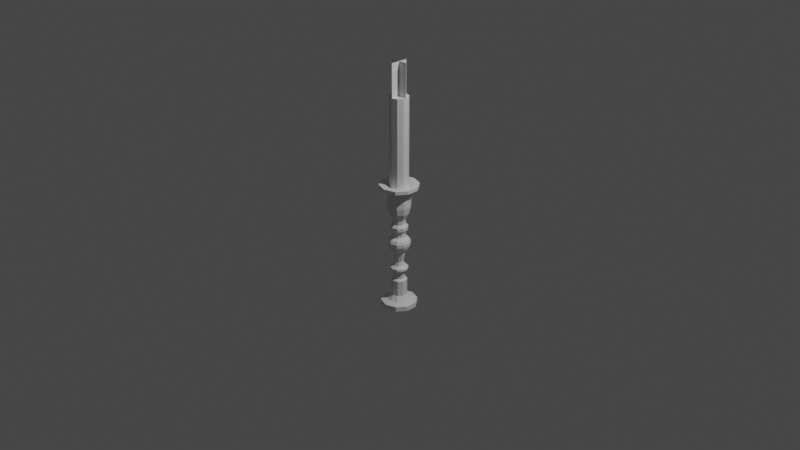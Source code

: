 # Source: luxury_brass_candlestick.blend  (saved by Blender 2.82.7; exported with 4.5.12 LTS)
import bpy
from mathutils import Matrix  # noqa: F401  (used for matrix-valued properties, if any)

bpy.ops.wm.read_factory_settings(use_empty=True)
scene = bpy.context.scene
scene.name = 'Scene'

# ---- collections
col_collection = bpy.data.collections.new('Collection'); scene.collection.children.link(col_collection)

# ---- materials (node trees are filled in below, after node groups)
mat_material = bpy.data.materials.new('Material')
mat_material.use_transparent_shadow = False
mat_material.preview_render_type = 'CUBE'
mat_material2 = bpy.data.materials.new('Material2')
mat_material2.use_transparent_shadow = False
mat_material2.preview_render_type = 'CUBE'

# ---- material node trees
mat_material.use_nodes = True; mat_material.node_tree.nodes.clear()
_N = mat_material.node_tree.nodes; _L = mat_material.node_tree.links
n0 = _N.new('ShaderNodeOutputMaterial'); n0.name = 'Material Output'; n0.location = (300, 300)
n1 = _N.new('ShaderNodeBsdfPrincipled'); n1.name = 'Principled BSDF'; n1.location = (10, 300)
n1.distribution = 'GGX'
n1.subsurface_method = 'BURLEY'
n1.inputs[3].default_value = 1.45
n1.inputs[27].default_value = (0.0, 0.0, 0.0, 1.0)
n1.inputs[28].default_value = 1.0
_L.new(n1.outputs[0], n0.inputs[0])
n0.is_active_output = True
mat_material2.use_nodes = True; mat_material2.node_tree.nodes.clear()
_N = mat_material2.node_tree.nodes; _L = mat_material2.node_tree.links
n0 = _N.new('ShaderNodeOutputMaterial'); n0.name = 'Material Output'; n0.location = (300, 300)
n1 = _N.new('ShaderNodeBsdfPrincipled'); n1.name = 'Principled BSDF'; n1.location = (10, 300)
n1.distribution = 'GGX'
n1.subsurface_method = 'BURLEY'
n1.inputs[3].default_value = 1.45
n1.inputs[27].default_value = (0.0, 0.0, 0.0, 1.0)
n1.inputs[28].default_value = 1.0
_L.new(n1.outputs[0], n0.inputs[0])
n0.is_active_output = True

# ---- world
world_world = bpy.data.worlds.new('World'); scene.world = world_world
world_world.use_nodes = True; world_world.node_tree.nodes.clear()
_N = world_world.node_tree.nodes; _L = world_world.node_tree.links
n0 = _N.new('ShaderNodeOutputWorld'); n0.name = 'World Output'; n0.location = (300, 300)
n1 = _N.new('ShaderNodeBackground'); n1.name = 'Background'; n1.location = (10, 300)
n1.inputs[0].default_value = (0.05088, 0.05088, 0.05088, 1.0)
_L.new(n1.outputs[0], n0.inputs[0])
n0.is_active_output = True
world_world.color = (0.05088, 0.05088, 0.05088)
world_world.use_sun_shadow = False
world_world.sun_shadow_jitter_overblur = 0.0

# ---- cameras
cam_camera = bpy.data.cameras.new('Camera')
cam_camera.clip_end = 100.0
cam_camera.ortho_scale = 7.314

# ---- lights
light_light = bpy.data.lights.new('Light', 'POINT')
light_light.transmission_factor = 0.0
light_light.energy = 1000.0
light_light.shadow_soft_size = 0.1
light_light.shadow_maximum_resolution = 0.006
light_light.use_absolute_resolution = True

# ---- meshes
me_cylinder = bpy.data.meshes.new('Cylinder')
me_cylinder.from_pydata([(1.712e-08, 0.4256, -1.0), (1.712e-08, 0.4256, -0.8839), (0.2502, 0.3443, -1.0), (0.2502, 0.3443, -0.8839), (0.4048, 0.1315, -1.0), (0.4048, 0.1315, -0.8839), (0.4048, -0.1315, -1.0), (0.4048, -0.1315, -0.8839), (0.2502, -0.3443, -1.0), (0.2502, -0.3443, -0.8839), (-2.009e-08, -0.4256, -1.0), (-2.009e-08, -0.4256, -0.8839), (-0.2502, -0.3443, -1.0), (-0.2502, -0.3443, -0.8839), (-0.4048, -0.1315, -1.0), (-0.4048, -0.1315, -0.8839), (-0.4048, 0.1315, -1.0), (-0.4048, 0.1315, -0.8839), (-0.2502, 0.3443, -1.0), (-0.2502, 0.3443, -0.8839), (2.347e-08, 0.2806, -0.8376), (0.165, 0.227, -0.8376), (0.2669, 0.08672, -0.8376), (0.2669, -0.08672, -0.8376), (0.165, -0.227, -0.8376), (-1.064e-09, -0.2806, -0.8376), (-0.165, -0.227, -0.8376), (-0.2669, -0.08672, -0.8376), (-0.2669, 0.08672, -0.8376), (-0.165, 0.227, -0.8376), (2.409e-08, 0.1874, -0.7204), (0.1102, 0.1516, -0.7204), (0.1782, 0.05792, -0.7204), (0.1782, -0.05792, -0.7204), (0.1102, -0.1516, -0.7204), (7.703e-09, -0.1874, -0.7204), (-0.1102, -0.1516, -0.7204), (-0.1782, -0.05792, -0.7204), (-0.1782, 0.05792, -0.7204), (-0.1102, 0.1516, -0.7204), (2.409e-08, 0.1874, -0.3433), (0.1102, 0.1516, -0.3433), (0.1782, 0.05792, -0.3433), (0.1782, -0.05792, -0.3433), (0.1102, -0.1516, -0.3433), (7.703e-09, -0.1874, -0.3433), (-0.1102, -0.1516, -0.3433), (-0.1782, -0.05792, -0.3433), (-0.1782, 0.05792, -0.3433), (-0.1102, 0.1516, -0.3433), (2.389e-08, 0.1323, -0.3062), (0.07777, 0.107, -0.3062), (0.1258, 0.04089, -0.3062), (0.1258, -0.04089, -0.3062), (0.07777, -0.107, -0.3062), (1.232e-08, -0.1323, -0.3062), (-0.07777, -0.107, -0.3062), (-0.1258, -0.04089, -0.3062), (-0.1258, 0.04089, -0.3062), (-0.07777, 0.107, -0.3062), (2.389e-08, 0.1323, -0.1344), (0.07777, 0.107, -0.1344), (0.1258, 0.04089, -0.1344), (0.1258, -0.04089, -0.1344), (0.07777, -0.107, -0.1344), (1.232e-08, -0.1323, -0.1344), (-0.07777, -0.107, -0.1344), (-0.1258, -0.04089, -0.1344), (-0.1258, 0.04089, -0.1344), (-0.07777, 0.107, -0.1344), (2.687e-08, 0.2136, -0.07618), (0.1256, 0.1728, -0.07618), (0.2032, 0.06601, -0.07618), (0.2032, -0.06601, -0.07618), (0.1256, -0.1728, -0.07618), (8.191e-09, -0.2136, -0.07618), (-0.1256, -0.1728, -0.07618), (-0.2032, -0.06601, -0.07618), (-0.2032, 0.06601, -0.07618), (-0.1256, 0.1728, -0.07618), (-0.05985, 0.08238, 0.1246), (-0.09685, 0.03147, 0.1246), (-0.09685, -0.03147, 0.1246), (-0.05985, -0.08238, 0.1246), (1.343e-08, -0.1018, 0.1246), (0.05985, -0.08238, 0.1246), (0.09685, -0.03147, 0.1246), (0.09685, 0.03147, 0.1246), (0.05985, 0.08238, 0.1246), (2.233e-08, 0.1018, 0.1246), (2.389e-08, 0.1323, 0.03065), (0.07777, 0.107, 0.03065), (0.1258, 0.04089, 0.03065), (0.1258, -0.04089, 0.03065), (0.07777, -0.107, 0.03065), (1.232e-08, -0.1323, 0.03065), (-0.07777, -0.107, 0.03065), (-0.1258, -0.04089, 0.03065), (-0.1258, 0.04089, 0.03065), (-0.07777, 0.107, 0.03065), (2.687e-08, 0.2136, -0.0276), (0.1256, 0.1728, -0.0276), (0.2032, 0.06601, -0.0276), (0.2032, -0.06601, -0.0276), (0.1256, -0.1728, -0.0276), (8.191e-09, -0.2136, -0.0276), (-0.1256, -0.1728, -0.0276), (-0.2032, -0.06601, -0.0276), (-0.2032, 0.06601, -0.0276), (-0.1256, 0.1728, -0.0276), (-0.09025, 0.1242, 0.3592), (-0.146, 0.04745, 0.3592), (-0.146, -0.04745, 0.3592), (-0.09025, -0.1242, 0.3592), (1.155e-08, -0.1535, 0.3592), (0.09025, -0.1242, 0.3592), (0.146, -0.04745, 0.3592), (0.146, 0.04745, 0.3592), (0.09025, 0.1242, 0.3592), (2.497e-08, 0.1535, 0.3592), (-0.1388, 0.191, 0.4732), (-0.2245, 0.07296, 0.4732), (-0.2245, -0.07296, 0.4732), (-0.1388, -0.191, 0.4732), (8.547e-09, -0.2361, 0.4732), (0.1388, -0.191, 0.4732), (0.2245, -0.07296, 0.4732), (0.2245, 0.07296, 0.4732), (0.1388, 0.191, 0.4732), (2.919e-08, 0.2361, 0.4732), (-0.1577, 0.2171, 0.5555), (-0.2552, 0.08291, 0.5555), (-0.2552, -0.08291, 0.5555), (-0.1577, -0.2171, 0.5555), (7.376e-09, -0.2683, 0.5555), (0.1577, -0.2171, 0.5555), (0.2552, -0.08291, 0.5555), (0.2552, 0.08291, 0.5555), (0.1577, 0.2171, 0.5555), (3.083e-08, 0.2683, 0.5555), (-0.09025, 0.1242, 0.7622), (-0.146, 0.04745, 0.7622), (-0.146, -0.04745, 0.7622), (-0.09025, -0.1242, 0.7622), (1.155e-08, -0.1535, 0.7622), (0.09025, -0.1242, 0.7622), (0.146, -0.04745, 0.7622), (0.146, 0.04745, 0.7622), (0.09025, 0.1242, 0.7622), (2.497e-08, 0.1535, 0.7622), (-0.1388, 0.191, 0.6975), (-0.2245, 0.07296, 0.6975), (-0.2245, -0.07296, 0.6975), (-0.1388, -0.191, 0.6975), (8.547e-09, -0.2361, 0.6975), (0.1388, -0.191, 0.6975), (0.2245, -0.07296, 0.6975), (0.2245, 0.07296, 0.6975), (0.1388, 0.191, 0.6975), (2.919e-08, 0.2361, 0.6975), (-0.1577, 0.2171, 0.6349), (-0.2552, 0.08291, 0.6349), (-0.2552, -0.08291, 0.6349), (-0.1577, -0.2171, 0.6349), (7.376e-09, -0.2683, 0.6349), (0.1577, -0.2171, 0.6349), (0.2552, -0.08291, 0.6349), (0.2552, 0.08291, 0.6349), (0.1577, 0.2171, 0.6349), (3.083e-08, 0.2683, 0.6349), (-0.09025, 0.1242, 0.873), (-0.146, 0.04745, 0.873), (-0.146, -0.04745, 0.873), (-0.09025, -0.1242, 0.873), (1.155e-08, -0.1535, 0.873), (0.09025, -0.1242, 0.873), (0.146, -0.04745, 0.873), (0.146, 0.04745, 0.873), (0.09025, 0.1242, 0.873), (2.497e-08, 0.1535, 0.873), (-0.122, 0.1679, 0.9404), (-0.1974, 0.06412, 0.9404), (-0.1974, -0.06412, 0.9404), (-0.122, -0.1679, 0.9404), (-1.582e-08, -0.2075, 0.9404), (0.122, -0.1679, 0.9404), (0.1974, -0.06412, 0.9404), (0.1974, 0.06412, 0.9404), (0.122, 0.1679, 0.9404), (2.326e-09, 0.2075, 0.9404), (2.497e-08, 0.1535, 1.184), (0.09025, 0.1242, 1.184), (0.146, 0.04745, 1.184), (0.146, -0.04745, 1.184), (0.09025, -0.1242, 1.184), (1.155e-08, -0.1535, 1.184), (-0.09025, -0.1242, 1.184), (-0.146, -0.04745, 1.184), (-0.146, 0.04745, 1.184), (-0.09025, 0.1242, 1.184), (-0.09025, 0.1242, 1.082), (-0.146, 0.04745, 1.082), (-0.146, -0.04745, 1.082), (-0.09025, -0.1242, 1.082), (1.155e-08, -0.1535, 1.082), (0.09025, -0.1242, 1.082), (0.146, -0.04745, 1.082), (0.146, 0.04745, 1.082), (0.09025, 0.1242, 1.082), (2.497e-08, 0.1535, 1.082), (-0.122, 0.1679, 1.015), (-0.1974, 0.06412, 1.015), (-0.1974, -0.06412, 1.015), (-0.122, -0.1679, 1.015), (-1.582e-08, -0.2075, 1.015), (0.122, -0.1679, 1.015), (0.1974, -0.06412, 1.015), (0.1974, 0.06412, 1.015), (0.122, 0.1679, 1.015), (2.326e-09, 0.2075, 1.015), (-0.1416, 0.1949, 1.357), (-0.2291, 0.07445, 1.357), (-0.2291, -0.07445, 1.357), (-0.1416, -0.1949, 1.357), (1.388e-08, -0.2409, 1.357), (0.1416, -0.1949, 1.357), (0.2291, -0.07445, 1.357), (0.2291, 0.07445, 1.357), (0.1416, 0.1949, 1.357), (3.495e-08, 0.2409, 1.357), (-0.1604, 0.2207, 1.512), (-0.2595, 0.0843, 1.512), (-0.2595, -0.0843, 1.512), (-0.1604, -0.2207, 1.512), (1.474e-08, -0.2728, 1.512), (0.1604, -0.2207, 1.512), (0.2595, -0.0843, 1.512), (0.2595, 0.0843, 1.512), (0.1604, 0.2207, 1.512), (3.859e-08, 0.2728, 1.512), (-0.1604, 0.2207, 1.868), (-0.2595, 0.0843, 1.868), (-0.2595, -0.0843, 1.868), (-0.1604, -0.2207, 1.868), (1.474e-08, -0.2728, 1.868), (0.1604, -0.2207, 1.868), (0.2595, -0.0843, 1.868), (0.2595, 0.0843, 1.868), (0.1604, 0.2207, 1.868), (3.859e-08, 0.2728, 1.868), (-0.2694, 0.3708, 1.971), (-0.436, 0.1417, 1.971), (-0.436, -0.1417, 1.971), (-0.2694, -0.3708, 1.971), (1.969e-08, -0.4584, 1.971), (0.2694, -0.3708, 1.971), (0.436, -0.1417, 1.971), (0.436, 0.1417, 1.971), (0.2694, 0.3708, 1.971), (5.977e-08, 0.4584, 1.971), (-0.2694, 0.3708, 2.05), (-0.436, 0.1417, 2.05), (-0.436, -0.1417, 2.05), (-0.2694, -0.3708, 2.05), (1.969e-08, -0.4584, 2.05), (0.2694, -0.3708, 2.05), (0.436, -0.1417, 2.05), (0.436, 0.1417, 2.05), (0.2694, 0.3708, 2.05), (5.977e-08, 0.4584, 2.05), (-0.1923, 0.2647, 2.05), (-0.3112, 0.1011, 2.05), (-0.3112, -0.1011, 2.05), (-0.1923, -0.2647, 2.05), (1.619e-08, -0.3272, 2.05), (0.1923, -0.2647, 2.05), (0.3112, -0.1011, 2.05), (0.3112, 0.1011, 2.05), (0.1923, 0.2647, 2.05), (4.48e-08, 0.3272, 2.05), (-0.1297, 0.1785, 1.983), (-0.2098, 0.06818, 1.983), (-0.2098, -0.06818, 1.983), (-0.1297, -0.1785, 1.983), (1.334e-08, -0.2206, 1.983), (0.1297, -0.1785, 1.983), (0.2098, -0.06818, 1.983), (0.2098, 0.06818, 1.983), (0.1297, 0.1785, 1.983), (3.263e-08, 0.2206, 1.983), (-0.1297, 0.1785, 4.103), (-0.2098, 0.06818, 4.103), (-0.2098, -0.06818, 4.103), (-0.1297, -0.1785, 4.103), (1.334e-08, -0.2206, 4.103), (0.1297, -0.1785, 4.103), (0.2098, -0.06818, 4.103), (0.2098, 0.06818, 4.103), (0.1297, 0.1785, 4.103), (3.263e-08, 0.2206, 4.103), (-0.2086, 4.47e-08, 4.099), (0.2086, 4.47e-08, 4.099), (-0.2086, 1.49e-08, 4.878), (0.2086, 1.49e-08, 4.878), (5.96e-08, -0.2086, 4.099), (2.98e-08, 0.2086, 4.099), (8.941e-08, -0.2086, 4.878), (5.96e-08, 0.2086, 4.878)], [], [(0, 1, 3, 2), (2, 3, 5, 4), (4, 5, 7, 6), (6, 7, 9, 8), (8, 9, 11, 10), (10, 11, 13, 12), (12, 13, 15, 14), (14, 15, 17, 16), (16, 17, 19, 18), (18, 19, 1, 0), (6, 14, 18), (9, 7, 23, 24), (3, 1, 20, 21), (7, 5, 22, 23), (5, 3, 21, 22), (1, 19, 29, 20), (19, 17, 28, 29), (17, 15, 27, 28), (15, 13, 26, 27), (13, 11, 25, 26), (11, 9, 24, 25), (26, 25, 35, 36), (23, 22, 32, 33), (20, 29, 39, 30), (27, 26, 36, 37), (24, 23, 33, 34), (21, 20, 30, 31), (28, 27, 37, 38), (25, 24, 34, 35), (22, 21, 31, 32), (29, 28, 38, 39), (33, 32, 42, 43), (30, 39, 49, 40), (37, 36, 46, 47), (34, 33, 43, 44), (31, 30, 40, 41), (38, 37, 47, 48), (35, 34, 44, 45), (32, 31, 41, 42), (39, 38, 48, 49), (36, 35, 45, 46), (40, 49, 59, 50), (47, 46, 56, 57), (44, 43, 53, 54), (41, 40, 50, 51), (48, 47, 57, 58), (45, 44, 54, 55), (42, 41, 51, 52), (49, 48, 58, 59), (46, 45, 55, 56), (43, 42, 52, 53), (57, 56, 66, 67), (54, 53, 63, 64), (51, 50, 60, 61), (58, 57, 67, 68), (55, 54, 64, 65), (52, 51, 61, 62), (59, 58, 68, 69), (56, 55, 65, 66), (53, 52, 62, 63), (50, 59, 69, 60), (64, 63, 73, 74), (61, 60, 70, 71), (68, 67, 77, 78), (65, 64, 74, 75), (62, 61, 71, 72), (69, 68, 78, 79), (66, 65, 75, 76), (63, 62, 72, 73), (60, 69, 79, 70), (67, 66, 76, 77), (71, 101, 102, 72), (70, 100, 101, 71), (79, 109, 100, 70), (78, 108, 109, 79), (77, 107, 108, 78), (76, 106, 107, 77), (72, 102, 103, 73), (73, 103, 104, 74), (75, 105, 106, 76), (74, 104, 105, 75), (94, 93, 103, 104), (91, 90, 100, 101), (98, 97, 107, 108), (95, 94, 104, 105), (92, 91, 101, 102), (99, 98, 108, 109), (96, 95, 105, 106), (93, 92, 102, 103), (90, 99, 109, 100), (97, 96, 106, 107), (95, 96, 83, 84), (92, 93, 86, 87), (99, 90, 89, 80), (96, 97, 82, 83), (93, 94, 85, 86), (90, 91, 88, 89), (97, 98, 81, 82), (94, 95, 84, 85), (91, 92, 87, 88), (98, 99, 80, 81), (88, 87, 117, 118), (85, 84, 114, 115), (82, 81, 111, 112), (89, 88, 118, 119), (86, 85, 115, 116), (83, 82, 112, 113), (80, 89, 119, 110), (87, 86, 116, 117), (84, 83, 113, 114), (81, 80, 110, 111), (116, 115, 125, 126), (113, 112, 122, 123), (110, 119, 129, 120), (117, 116, 126, 127), (114, 113, 123, 124), (111, 110, 120, 121), (118, 117, 127, 128), (115, 114, 124, 125), (112, 111, 121, 122), (119, 118, 128, 129), (123, 122, 132, 133), (120, 129, 139, 130), (127, 126, 136, 137), (124, 123, 133, 134), (121, 120, 130, 131), (128, 127, 137, 138), (125, 124, 134, 135), (122, 121, 131, 132), (129, 128, 138, 139), (126, 125, 135, 136), (134, 133, 163, 164), (137, 136, 166, 167), (130, 139, 169, 160), (133, 132, 162, 163), (135, 134, 164, 165), (139, 138, 168, 169), (132, 131, 161, 162), (136, 135, 165, 166), (138, 137, 167, 168), (131, 130, 160, 161), (146, 145, 155, 156), (143, 142, 152, 153), (140, 149, 159, 150), (147, 146, 156, 157), (144, 143, 153, 154), (141, 140, 150, 151), (148, 147, 157, 158), (145, 144, 154, 155), (142, 141, 151, 152), (149, 148, 158, 159), (153, 152, 162, 163), (150, 159, 169, 160), (157, 156, 166, 167), (154, 153, 163, 164), (151, 150, 160, 161), (158, 157, 167, 168), (155, 154, 164, 165), (152, 151, 161, 162), (159, 158, 168, 169), (156, 155, 165, 166), (147, 148, 178, 177), (144, 145, 175, 174), (141, 142, 172, 171), (148, 149, 179, 178), (145, 146, 176, 175), (142, 143, 173, 172), (149, 140, 170, 179), (146, 147, 177, 176), (143, 144, 174, 173), (140, 141, 171, 170), (175, 176, 186, 185), (172, 173, 183, 182), (179, 170, 180, 189), (176, 177, 187, 186), (173, 174, 184, 183), (170, 171, 181, 180), (177, 178, 188, 187), (174, 175, 185, 184), (171, 172, 182, 181), (178, 179, 189, 188), (187, 217, 216, 186), (184, 214, 213, 183), (183, 213, 212, 182), (188, 218, 217, 187), (185, 215, 214, 184), (182, 212, 211, 181), (189, 219, 218, 188), (186, 216, 215, 185), (181, 211, 210, 180), (180, 210, 219, 189), (205, 206, 216, 215), (202, 203, 213, 212), (209, 200, 210, 219), (206, 207, 217, 216), (203, 204, 214, 213), (200, 201, 211, 210), (207, 208, 218, 217), (204, 205, 215, 214), (201, 202, 212, 211), (208, 209, 219, 218), (200, 209, 190, 199), (201, 200, 199, 198), (202, 201, 198, 197), (203, 202, 197, 196), (204, 203, 196, 195), (205, 204, 195, 194), (206, 205, 194, 193), (207, 206, 193, 192), (208, 207, 192, 191), (209, 208, 191, 190), (198, 199, 220, 221), (191, 192, 227, 228), (199, 190, 229, 220), (193, 194, 225, 226), (192, 193, 226, 227), (195, 196, 223, 224), (196, 197, 222, 223), (194, 195, 224, 225), (190, 191, 228, 229), (197, 198, 221, 222), (223, 222, 232, 233), (221, 220, 230, 231), (222, 221, 231, 232), (224, 223, 233, 234), (220, 229, 239, 230), (225, 224, 234, 235), (226, 225, 235, 236), (228, 227, 237, 238), (227, 226, 236, 237), (229, 228, 238, 239), (234, 233, 243, 244), (232, 231, 241, 242), (235, 234, 244, 245), (238, 237, 247, 248), (236, 235, 245, 246), (237, 236, 246, 247), (231, 230, 240, 241), (239, 238, 248, 249), (233, 232, 242, 243), (230, 239, 249, 240), (249, 248, 258, 259), (243, 242, 252, 253), (240, 249, 259, 250), (244, 243, 253, 254), (242, 241, 251, 252), (245, 244, 254, 255), (248, 247, 257, 258), (246, 245, 255, 256), (247, 246, 256, 257), (241, 240, 250, 251), (253, 252, 262, 263), (250, 259, 269, 260), (254, 253, 263, 264), (252, 251, 261, 262), (255, 254, 264, 265), (258, 257, 267, 268), (256, 255, 265, 266), (257, 256, 266, 267), (251, 250, 260, 261), (259, 258, 268, 269), (260, 269, 279, 270), (264, 263, 273, 274), (262, 261, 271, 272), (265, 264, 274, 275), (268, 267, 277, 278), (266, 265, 275, 276), (267, 266, 276, 277), (261, 260, 270, 271), (269, 268, 278, 279), (263, 262, 272, 273), (274, 273, 283, 284), (272, 271, 281, 282), (275, 274, 284, 285), (278, 277, 287, 288), (276, 275, 285, 286), (277, 276, 286, 287), (271, 270, 280, 281), (279, 278, 288, 289), (273, 272, 282, 283), (270, 279, 289, 280), (285, 284, 294, 295), (288, 287, 297, 298), (286, 285, 295, 296), (287, 286, 296, 297), (281, 280, 290, 291), (289, 288, 298, 299), (283, 282, 292, 293), (280, 289, 299, 290), (284, 283, 293, 294), (282, 281, 291, 292), (299, 297, 295), (295, 294, 293), (293, 292, 291), (291, 290, 299), (299, 298, 297), (297, 296, 295), (295, 293, 291), (291, 299, 295), (18, 0, 2), (2, 4, 6), (6, 8, 10), (10, 12, 14), (14, 16, 18), (18, 2, 6), (6, 10, 14), (300, 301, 303, 302), (304, 305, 307, 306)])
me_cylinder.polygons.foreach_set('material_index', [0, 0, 0, 0, 0, 0, 0, 0, 0, 0, 0, 0, 0, 0, 0, 0, 0, 0, 0, 0, 0, 0, 0, 0, 0, 0, 0, 0, 0, 0, 0, 0, 0, 0, 0, 0, 0, 0, 0, 0, 0, 0, 0, 0, 0, 0, 0, 0, 0, 0, 0, 0, 0, 0, 0, 0, 0, 0, 0, 0, 0, 0, 0, 0, 0, 0, 0, 0, 0, 0, 0, 0, 0, 0, 0, 0, 0, 0, 0, 0, 0, 0, 0, 0, 0, 0, 0, 0, 0, 0, 0, 0, 0, 0, 0, 0, 0, 0, 0, 0, 0, 0, 0, 0, 0, 0, 0, 0, 0, 0, 0, 0, 0, 0, 0, 0, 0, 0, 0, 0, 0, 0, 0, 0, 0, 0, 0, 0, 0, 0, 0, 0, 0, 0, 0, 0, 0, 0, 0, 0, 0, 0, 0, 0, 0, 0, 0, 0, 0, 0, 0, 0, 0, 0, 0, 0, 0, 0, 0, 0, 0, 0, 0, 0, 0, 0, 0, 0, 0, 0, 0, 0, 0, 0, 0, 0, 0, 0, 0, 0, 0, 0, 0, 0, 0, 0, 0, 0, 0, 0, 0, 0, 0, 0, 0, 0, 0, 0, 0, 0, 0, 0, 0, 0, 0, 0, 0, 0, 0, 0, 0, 0, 0, 0, 0, 0, 0, 0, 0, 0, 0, 0, 0, 0, 0, 0, 0, 0, 0, 0, 0, 0, 0, 0, 0, 0, 0, 0, 0, 0, 0, 0, 0, 0, 0, 0, 0, 0, 0, 0, 0, 0, 0, 0, 0, 0, 0, 0, 0, 0, 0, 0, 0, 0, 0, 0, 0, 0, 0, 0, 0, 0, 0, 0, 0, 0, 0, 0, 0, 0, 0, 0, 0, 0, 0, 0, 0, 0, 0, 0, 0, 0, 0, 0, 0, 0, 0, 0, 0, 0, 0, 0, 0, 0, 0, 0, 1, 1])
_uv = me_cylinder.uv_layers.new(name='UVMap')
_uv.uv.foreach_set('vector', [0.0006176, 0.1526, 0.0006176, 0.1307, 0.05034, 0.1307, 0.05034, 0.1526, 0.05034, 0.1526, 0.05034, 0.1307, 0.1001, 0.1307, 0.1001, 0.1526, 0.1001, 0.1526, 0.1001, 0.1307, 0.1498, 0.1307, 0.1498, 0.1526, 0.1498, 0.1526, 0.1498, 0.1307, 0.1995, 0.1307, 0.1995, 0.1526, 0.1995, 0.1526, 0.1995, 0.1307, 0.2492, 0.1307, 0.2492, 0.1526, 0.2492, 0.1526, 0.2492, 0.1307, 0.2989, 0.1307, 0.2989, 0.1526, 0.2989, 0.1526, 0.2989, 0.1307, 0.3486, 0.1307, 0.3486, 0.1526, 0.3486, 0.1526, 0.3486, 0.1307, 0.3984, 0.1307, 0.3984, 0.1526, 0.3984, 0.1526, 0.3984, 0.1307, 0.4481, 0.1307, 0.4481, 0.1526, 0.4481, 0.1526, 0.4481, 0.1307, 0.4978, 0.1307, 0.4978, 0.1526, 0.8309, 0.7006, 0.9871, 0.8141, 0.8906, 0.8842, 0.1995, 0.1307, 0.1498, 0.1307, 0.1582, 0.1032, 0.191, 0.1032, 0.05034, 0.1307, 0.0006176, 0.1307, 0.009085, 0.1032, 0.04187, 0.1032, 0.1498, 0.1307, 0.1001, 0.1307, 0.1085, 0.1032, 0.1413, 0.1032, 0.1001, 0.1307, 0.05034, 0.1307, 0.0588, 0.1032, 0.09159, 0.1032, 0.4978, 0.1307, 0.4481, 0.1307, 0.4565, 0.1032, 0.4893, 0.1032, 0.4481, 0.1307, 0.3984, 0.1307, 0.4068, 0.1032, 0.4396, 0.1032, 0.3984, 0.1307, 0.3486, 0.1307, 0.3571, 0.1032, 0.3899, 0.1032, 0.3486, 0.1307, 0.2989, 0.1307, 0.3074, 0.1032, 0.3402, 0.1032, 0.2989, 0.1307, 0.2492, 0.1307, 0.2577, 0.1032, 0.2905, 0.1032, 0.2492, 0.1307, 0.1995, 0.1307, 0.208, 0.1032, 0.2407, 0.1032, 0.2905, 0.1032, 0.2577, 0.1032, 0.2631, 0.07543, 0.285, 0.07543, 0.1413, 0.1032, 0.1085, 0.1032, 0.114, 0.07543, 0.1359, 0.07543, 0.4893, 0.1032, 0.4565, 0.1032, 0.462, 0.07543, 0.4839, 0.07543, 0.3402, 0.1032, 0.3074, 0.1032, 0.3128, 0.07543, 0.3347, 0.07543, 0.191, 0.1032, 0.1582, 0.1032, 0.1637, 0.07543, 0.1856, 0.07543, 0.04187, 0.1032, 0.009085, 0.1032, 0.01453, 0.07543, 0.03642, 0.07543, 0.3899, 0.1032, 0.3571, 0.1032, 0.3626, 0.07543, 0.3844, 0.07543, 0.2407, 0.1032, 0.208, 0.1032, 0.2134, 0.07543, 0.2353, 0.07543, 0.09159, 0.1032, 0.0588, 0.1032, 0.06425, 0.07543, 0.08614, 0.07543, 0.4396, 0.1032, 0.4068, 0.1032, 0.4123, 0.07543, 0.4342, 0.07543, 0.519, 0.3793, 0.519, 0.4083, 0.4247, 0.4083, 0.4247, 0.3793, 0.519, 0.1765, 0.519, 0.2055, 0.4247, 0.2055, 0.4247, 0.1765, 0.519, 0.2635, 0.519, 0.2924, 0.4247, 0.2924, 0.4247, 0.2635, 0.519, 0.3504, 0.519, 0.3793, 0.4247, 0.3793, 0.4247, 0.3504, 0.519, 0.4373, 0.519, 0.4662, 0.4247, 0.4662, 0.4247, 0.4373, 0.519, 0.2345, 0.519, 0.2635, 0.4247, 0.2635, 0.4247, 0.2345, 0.519, 0.3214, 0.519, 0.3504, 0.4247, 0.3504, 0.4247, 0.3214, 0.519, 0.4083, 0.519, 0.4373, 0.4247, 0.4373, 0.4247, 0.4083, 0.519, 0.2055, 0.519, 0.2345, 0.4247, 0.2345, 0.4247, 0.2055, 0.519, 0.2924, 0.519, 0.3214, 0.4247, 0.3214, 0.4247, 0.2924, 0.4247, 0.1765, 0.4247, 0.2055, 0.4087, 0.2013, 0.4087, 0.1808, 0.4247, 0.2635, 0.4247, 0.2924, 0.4087, 0.2882, 0.4087, 0.2677, 0.4247, 0.3504, 0.4247, 0.3793, 0.4087, 0.3751, 0.4087, 0.3546, 0.4247, 0.4373, 0.4247, 0.4662, 0.4087, 0.462, 0.4087, 0.4415, 0.4247, 0.2345, 0.4247, 0.2635, 0.4087, 0.2592, 0.4087, 0.2387, 0.4247, 0.3214, 0.4247, 0.3504, 0.4087, 0.3461, 0.4087, 0.3256, 0.4247, 0.4083, 0.4247, 0.4373, 0.4087, 0.433, 0.4087, 0.4126, 0.4247, 0.2055, 0.4247, 0.2345, 0.4087, 0.2302, 0.4087, 0.2098, 0.4247, 0.2924, 0.4247, 0.3214, 0.4087, 0.3171, 0.4087, 0.2967, 0.4247, 0.3793, 0.4247, 0.4083, 0.4087, 0.404, 0.4087, 0.3836, 0.3146, 0.5624, 0.3146, 0.5419, 0.3575, 0.5419, 0.3575, 0.5624, 0.3146, 0.501, 0.3146, 0.4806, 0.3575, 0.4806, 0.3575, 0.501, 0.3146, 0.4397, 0.3146, 0.4192, 0.3575, 0.4192, 0.3575, 0.4397, 0.3146, 0.5828, 0.3146, 0.5624, 0.3575, 0.5624, 0.3575, 0.5828, 0.3146, 0.5215, 0.3146, 0.501, 0.3575, 0.501, 0.3575, 0.5215, 0.3146, 0.4601, 0.3146, 0.4397, 0.3575, 0.4397, 0.3575, 0.4601, 0.3146, 0.6033, 0.3146, 0.5828, 0.3575, 0.5828, 0.3575, 0.6033, 0.3146, 0.5419, 0.3146, 0.5215, 0.3575, 0.5215, 0.3575, 0.5419, 0.3146, 0.4806, 0.3146, 0.4601, 0.3575, 0.4601, 0.3575, 0.4806, 0.3146, 0.6237, 0.3146, 0.6033, 0.3575, 0.6033, 0.3575, 0.6237, 0.3071, 0.4853, 0.3071, 0.5057, 0.2829, 0.512, 0.2829, 0.479, 0.3071, 0.5843, 0.3071, 0.6048, 0.2829, 0.6111, 0.2829, 0.578, 0.3071, 0.3532, 0.3071, 0.3736, 0.2829, 0.3799, 0.2829, 0.3469, 0.3071, 0.4523, 0.3071, 0.4727, 0.2829, 0.479, 0.2829, 0.446, 0.3071, 0.5513, 0.3071, 0.5718, 0.2829, 0.578, 0.2829, 0.545, 0.3071, 0.3202, 0.3071, 0.3406, 0.2829, 0.3469, 0.2829, 0.3139, 0.3071, 0.4192, 0.3071, 0.4397, 0.2829, 0.446, 0.2829, 0.413, 0.3071, 0.5183, 0.3071, 0.5387, 0.2829, 0.545, 0.2829, 0.512, 0.3071, 0.2872, 0.3071, 0.3076, 0.2829, 0.3139, 0.2829, 0.2809, 0.3071, 0.3862, 0.3071, 0.4067, 0.2829, 0.413, 0.2829, 0.3799, 0.2829, 0.578, 0.2708, 0.578, 0.2708, 0.545, 0.2829, 0.545, 0.2829, 0.6111, 0.2708, 0.6111, 0.2708, 0.578, 0.2829, 0.578, 0.2829, 0.3139, 0.2708, 0.3139, 0.2708, 0.2809, 0.2829, 0.2809, 0.2829, 0.3469, 0.2708, 0.3469, 0.2708, 0.3139, 0.2829, 0.3139, 0.2829, 0.3799, 0.2708, 0.3799, 0.2708, 0.3469, 0.2829, 0.3469, 0.2829, 0.413, 0.2708, 0.413, 0.2708, 0.3799, 0.2829, 0.3799, 0.2829, 0.545, 0.2708, 0.545, 0.2708, 0.512, 0.2829, 0.512, 0.2829, 0.512, 0.2708, 0.512, 0.2708, 0.479, 0.2829, 0.479, 0.2829, 0.446, 0.2708, 0.446, 0.2708, 0.413, 0.2829, 0.413, 0.2829, 0.479, 0.2708, 0.479, 0.2708, 0.446, 0.2829, 0.446, 0.2466, 0.4853, 0.2466, 0.5057, 0.2708, 0.512, 0.2708, 0.479, 0.2466, 0.5843, 0.2466, 0.6048, 0.2708, 0.6111, 0.2708, 0.578, 0.2466, 0.3532, 0.2466, 0.3736, 0.2708, 0.3799, 0.2708, 0.3469, 0.2466, 0.4523, 0.2466, 0.4727, 0.2708, 0.479, 0.2708, 0.446, 0.2466, 0.5513, 0.2466, 0.5718, 0.2708, 0.578, 0.2708, 0.545, 0.2466, 0.3202, 0.2466, 0.3406, 0.2708, 0.3469, 0.2708, 0.3139, 0.2466, 0.4192, 0.2466, 0.4397, 0.2708, 0.446, 0.2708, 0.413, 0.2466, 0.5183, 0.2466, 0.5387, 0.2708, 0.545, 0.2708, 0.512, 0.2466, 0.2872, 0.2466, 0.3076, 0.2708, 0.3139, 0.2708, 0.2809, 0.2466, 0.3862, 0.2466, 0.4067, 0.2708, 0.413, 0.2708, 0.3799, 0.2466, 0.4397, 0.2466, 0.4192, 0.222, 0.4216, 0.222, 0.4373, 0.2466, 0.5387, 0.2466, 0.5183, 0.222, 0.5206, 0.222, 0.5364, 0.2466, 0.3076, 0.2466, 0.2872, 0.222, 0.2895, 0.222, 0.3053, 0.2466, 0.4067, 0.2466, 0.3862, 0.222, 0.3886, 0.222, 0.4043, 0.2466, 0.5057, 0.2466, 0.4853, 0.222, 0.4876, 0.222, 0.5034, 0.2466, 0.6048, 0.2466, 0.5843, 0.222, 0.5867, 0.222, 0.6024, 0.2466, 0.3736, 0.2466, 0.3532, 0.222, 0.3556, 0.222, 0.3713, 0.2466, 0.4727, 0.2466, 0.4523, 0.222, 0.4546, 0.222, 0.4703, 0.2466, 0.5718, 0.2466, 0.5513, 0.222, 0.5537, 0.222, 0.5694, 0.2466, 0.3406, 0.2466, 0.3202, 0.222, 0.3225, 0.222, 0.3383, 0.1919, 0.5654, 0.1919, 0.5497, 0.132, 0.5457, 0.132, 0.5694, 0.1919, 0.441, 0.1919, 0.4253, 0.132, 0.4213, 0.132, 0.445, 0.1919, 0.3166, 0.1919, 0.3008, 0.132, 0.2969, 0.132, 0.3206, 0.1919, 0.6069, 0.1919, 0.5912, 0.132, 0.5872, 0.132, 0.6109, 0.1919, 0.4825, 0.1919, 0.4667, 0.132, 0.4627, 0.132, 0.4865, 0.1919, 0.3581, 0.1919, 0.3423, 0.132, 0.3383, 0.132, 0.3621, 0.1919, 0.2336, 0.1919, 0.2179, 0.132, 0.2139, 0.132, 0.2376, 0.1919, 0.524, 0.1919, 0.5082, 0.132, 0.5042, 0.132, 0.5279, 0.1919, 0.3995, 0.1919, 0.3838, 0.132, 0.3798, 0.132, 0.4035, 0.1919, 0.2751, 0.1919, 0.2594, 0.132, 0.2554, 0.132, 0.2791, 0.132, 0.4865, 0.132, 0.4627, 0.09739, 0.4564, 0.09739, 0.4929, 0.132, 0.3621, 0.132, 0.3383, 0.09739, 0.3319, 0.09739, 0.3684, 0.132, 0.2376, 0.132, 0.2139, 0.09739, 0.2075, 0.09739, 0.244, 0.132, 0.5279, 0.132, 0.5042, 0.09739, 0.4978, 0.09739, 0.5343, 0.132, 0.4035, 0.132, 0.3798, 0.09739, 0.3734, 0.09739, 0.4099, 0.132, 0.2791, 0.132, 0.2554, 0.09739, 0.249, 0.09739, 0.2855, 0.132, 0.5694, 0.132, 0.5457, 0.09739, 0.5393, 0.09739, 0.5758, 0.132, 0.445, 0.132, 0.4213, 0.09739, 0.4149, 0.09739, 0.4514, 0.132, 0.3206, 0.132, 0.2969, 0.09739, 0.2905, 0.09739, 0.327, 0.132, 0.6109, 0.132, 0.5872, 0.09739, 0.5808, 0.09739, 0.6173, 0.09739, 0.3684, 0.09739, 0.3319, 0.07543, 0.3295, 0.07543, 0.3709, 0.09739, 0.244, 0.09739, 0.2075, 0.07543, 0.205, 0.07543, 0.2465, 0.09739, 0.5343, 0.09739, 0.4978, 0.07543, 0.4953, 0.07543, 0.5368, 0.09739, 0.4099, 0.09739, 0.3734, 0.07543, 0.3709, 0.07543, 0.4124, 0.09739, 0.2855, 0.09739, 0.249, 0.07543, 0.2465, 0.07543, 0.288, 0.09739, 0.5758, 0.09739, 0.5393, 0.07543, 0.5368, 0.07543, 0.5783, 0.09739, 0.4514, 0.09739, 0.4149, 0.07543, 0.4124, 0.07543, 0.4539, 0.09739, 0.327, 0.09739, 0.2905, 0.07543, 0.288, 0.07543, 0.3295, 0.09739, 0.6173, 0.09739, 0.5808, 0.07543, 0.5783, 0.07543, 0.6198, 0.09739, 0.4929, 0.09739, 0.4564, 0.07543, 0.4539, 0.07543, 0.4953, 0.07543, 0.4124, 0.07543, 0.3709, 0.05555, 0.3709, 0.05555, 0.4124, 0.07543, 0.5368, 0.07543, 0.4953, 0.05555, 0.4953, 0.05555, 0.5368, 0.07543, 0.2465, 0.07543, 0.205, 0.05555, 0.205, 0.05555, 0.2465, 0.07543, 0.3709, 0.07543, 0.3295, 0.05555, 0.3295, 0.05555, 0.3709, 0.07543, 0.4539, 0.07543, 0.4124, 0.05555, 0.4124, 0.05555, 0.4539, 0.07543, 0.6198, 0.07543, 0.5783, 0.05555, 0.5783, 0.05555, 0.6198, 0.07543, 0.3295, 0.07543, 0.288, 0.05555, 0.288, 0.05555, 0.3295, 0.07543, 0.4953, 0.07543, 0.4539, 0.05555, 0.4539, 0.05555, 0.4953, 0.07543, 0.5783, 0.07543, 0.5368, 0.05555, 0.5368, 0.05555, 0.5783, 0.07543, 0.288, 0.07543, 0.2465, 0.05555, 0.2465, 0.05555, 0.288, 0.01269, 0.4865, 0.01269, 0.4627, 0.03812, 0.4564, 0.03812, 0.4929, 0.01269, 0.3621, 0.01269, 0.3383, 0.03812, 0.3319, 0.03812, 0.3684, 0.01269, 0.2376, 0.01269, 0.2139, 0.03812, 0.2075, 0.03812, 0.244, 0.01269, 0.5279, 0.01269, 0.5042, 0.03812, 0.4978, 0.03812, 0.5343, 0.01269, 0.4035, 0.01269, 0.3798, 0.03812, 0.3734, 0.03812, 0.4099, 0.01269, 0.2791, 0.01269, 0.2554, 0.03812, 0.249, 0.03812, 0.2855, 0.01269, 0.5694, 0.01269, 0.5457, 0.03812, 0.5393, 0.03812, 0.5758, 0.01269, 0.445, 0.01269, 0.4213, 0.03812, 0.4149, 0.03812, 0.4514, 0.01269, 0.3206, 0.01269, 0.2969, 0.03812, 0.2905, 0.03812, 0.327, 0.01269, 0.6109, 0.01269, 0.5872, 0.03812, 0.5808, 0.03812, 0.6173, 0.03812, 0.3684, 0.03812, 0.3319, 0.05555, 0.3295, 0.05555, 0.3709, 0.03812, 0.244, 0.03812, 0.2075, 0.05555, 0.205, 0.05555, 0.2465, 0.03812, 0.5343, 0.03812, 0.4978, 0.05555, 0.4953, 0.05555, 0.5368, 0.03812, 0.4099, 0.03812, 0.3734, 0.05555, 0.3709, 0.05555, 0.4124, 0.03812, 0.2855, 0.03812, 0.249, 0.05555, 0.2465, 0.05555, 0.288, 0.03812, 0.5758, 0.03812, 0.5393, 0.05555, 0.5368, 0.05555, 0.5783, 0.03812, 0.4514, 0.03812, 0.4149, 0.05555, 0.4124, 0.05555, 0.4539, 0.03812, 0.327, 0.03812, 0.2905, 0.05555, 0.288, 0.05555, 0.3295, 0.03812, 0.6173, 0.03812, 0.5808, 0.05555, 0.5783, 0.05555, 0.6198, 0.03812, 0.4929, 0.03812, 0.4564, 0.05555, 0.4539, 0.05555, 0.4953, 0.05394, 0.7813, 0.05394, 0.7575, 0.08165, 0.7575, 0.08165, 0.7813, 0.05394, 0.8525, 0.05394, 0.8287, 0.08165, 0.8287, 0.08165, 0.8525, 0.05394, 0.9236, 0.05394, 0.8999, 0.08165, 0.8999, 0.08165, 0.9236, 0.05394, 0.7575, 0.05394, 0.7338, 0.08165, 0.7338, 0.08165, 0.7575, 0.05394, 0.8287, 0.05394, 0.805, 0.08165, 0.805, 0.08165, 0.8287, 0.05394, 0.8999, 0.05394, 0.8762, 0.08165, 0.8762, 0.08165, 0.8999, 0.05394, 0.9711, 0.05394, 0.9474, 0.08165, 0.9474, 0.08165, 0.9711, 0.05394, 0.805, 0.05394, 0.7813, 0.08165, 0.7813, 0.08165, 0.805, 0.05394, 0.8762, 0.05394, 0.8525, 0.08165, 0.8525, 0.08165, 0.8762, 0.05394, 0.9474, 0.05394, 0.9236, 0.08165, 0.9236, 0.08165, 0.9474, 0.117, 0.8526, 0.117, 0.8764, 0.1382, 0.8805, 0.1382, 0.8485, 0.117, 0.7564, 0.117, 0.7801, 0.1382, 0.7843, 0.1382, 0.7522, 0.117, 0.6602, 0.117, 0.6839, 0.1382, 0.6881, 0.1382, 0.656, 0.117, 0.8847, 0.117, 0.9084, 0.1382, 0.9126, 0.1382, 0.8805, 0.117, 0.7885, 0.117, 0.8122, 0.1382, 0.8164, 0.1382, 0.7843, 0.117, 0.6923, 0.117, 0.716, 0.1382, 0.7202, 0.1382, 0.6881, 0.117, 0.9168, 0.117, 0.9405, 0.1382, 0.9447, 0.1382, 0.9126, 0.117, 0.8206, 0.117, 0.8443, 0.1382, 0.8485, 0.1382, 0.8164, 0.117, 0.7243, 0.117, 0.7481, 0.1382, 0.7522, 0.1382, 0.7202, 0.117, 0.9489, 0.117, 0.9726, 0.1382, 0.9768, 0.1382, 0.9447, 0.1382, 0.9126, 0.1569, 0.9126, 0.1569, 0.8805, 0.1382, 0.8805, 0.1382, 0.8164, 0.1569, 0.8164, 0.1569, 0.7843, 0.1382, 0.7843, 0.1382, 0.7843, 0.1569, 0.7843, 0.1569, 0.7522, 0.1382, 0.7522, 0.1382, 0.9447, 0.1569, 0.9447, 0.1569, 0.9126, 0.1382, 0.9126, 0.1382, 0.8485, 0.1569, 0.8485, 0.1569, 0.8164, 0.1382, 0.8164, 0.1382, 0.7522, 0.1569, 0.7522, 0.1569, 0.7202, 0.1382, 0.7202, 0.1382, 0.9768, 0.1569, 0.9768, 0.1569, 0.9447, 0.1382, 0.9447, 0.1382, 0.8805, 0.1569, 0.8805, 0.1569, 0.8485, 0.1382, 0.8485, 0.1382, 0.7202, 0.1569, 0.7202, 0.1569, 0.6881, 0.1382, 0.6881, 0.1382, 0.6881, 0.1569, 0.6881, 0.1569, 0.656, 0.1382, 0.656, 0.1781, 0.8526, 0.1781, 0.8764, 0.1569, 0.8805, 0.1569, 0.8485, 0.1781, 0.7564, 0.1781, 0.7801, 0.1569, 0.7843, 0.1569, 0.7522, 0.1781, 0.6602, 0.1781, 0.6839, 0.1569, 0.6881, 0.1569, 0.656, 0.1781, 0.8847, 0.1781, 0.9084, 0.1569, 0.9126, 0.1569, 0.8805, 0.1781, 0.7885, 0.1781, 0.8122, 0.1569, 0.8164, 0.1569, 0.7843, 0.1781, 0.6923, 0.1781, 0.716, 0.1569, 0.7202, 0.1569, 0.6881, 0.1781, 0.9168, 0.1781, 0.9405, 0.1569, 0.9447, 0.1569, 0.9126, 0.1781, 0.8206, 0.1781, 0.8443, 0.1569, 0.8485, 0.1569, 0.8164, 0.1781, 0.7243, 0.1781, 0.7481, 0.1569, 0.7522, 0.1569, 0.7202, 0.1781, 0.9489, 0.1781, 0.9726, 0.1569, 0.9768, 0.1569, 0.9447, 0.2034, 0.7604, 0.2034, 0.7366, 0.2288, 0.7366, 0.2288, 0.7604, 0.2034, 0.7841, 0.2034, 0.7604, 0.2288, 0.7604, 0.2288, 0.7841, 0.2034, 0.8078, 0.2034, 0.7841, 0.2288, 0.7841, 0.2288, 0.8078, 0.2034, 0.8316, 0.2034, 0.8078, 0.2288, 0.8078, 0.2288, 0.8316, 0.2034, 0.8553, 0.2034, 0.8316, 0.2288, 0.8316, 0.2288, 0.8553, 0.2034, 0.879, 0.2034, 0.8553, 0.2288, 0.8553, 0.2288, 0.879, 0.2034, 0.9028, 0.2034, 0.879, 0.2288, 0.879, 0.2288, 0.9028, 0.2034, 0.9265, 0.2034, 0.9028, 0.2288, 0.9028, 0.2288, 0.9265, 0.2034, 0.9502, 0.2034, 0.9265, 0.2288, 0.9265, 0.2288, 0.9502, 0.2034, 0.974, 0.2034, 0.9502, 0.2288, 0.9502, 0.2288, 0.974, 0.4009, 0.9105, 0.4037, 0.9302, 0.3648, 0.9409, 0.3619, 0.9109, 0.4044, 0.6764, 0.4044, 0.696, 0.3649, 0.7015, 0.3649, 0.6708, 0.4041, 0.9513, 0.4045, 0.9707, 0.3654, 0.977, 0.3647, 0.9466, 0.4044, 0.7459, 0.4044, 0.7655, 0.3648, 0.771, 0.3648, 0.7403, 0.4044, 0.7112, 0.4044, 0.7307, 0.3648, 0.7363, 0.3649, 0.7056, 0.4043, 0.8154, 0.4043, 0.835, 0.3647, 0.8405, 0.3648, 0.8098, 0.4043, 0.8502, 0.4043, 0.8697, 0.3647, 0.8752, 0.3647, 0.8446, 0.4043, 0.7807, 0.4043, 0.8002, 0.3648, 0.8057, 0.3648, 0.7751, 0.4045, 0.6417, 0.4045, 0.6612, 0.3649, 0.6668, 0.3649, 0.6361, 0.4031, 0.8912, 0.4009, 0.9105, 0.3619, 0.9109, 0.3646, 0.8813, 0.3647, 0.8446, 0.3647, 0.8752, 0.3321, 0.8772, 0.3322, 0.8425, 0.3619, 0.9109, 0.3648, 0.9409, 0.3324, 0.9453, 0.3308, 0.9114, 0.3646, 0.8813, 0.3619, 0.9109, 0.3308, 0.9114, 0.3321, 0.8772, 0.3648, 0.8098, 0.3647, 0.8405, 0.3322, 0.8425, 0.3322, 0.8077, 0.3647, 0.9466, 0.3654, 0.977, 0.3331, 0.9797, 0.3324, 0.9453, 0.3648, 0.7751, 0.3648, 0.8057, 0.3322, 0.8077, 0.3322, 0.773, 0.3648, 0.7403, 0.3648, 0.771, 0.3322, 0.773, 0.3323, 0.7383, 0.3649, 0.6708, 0.3649, 0.7015, 0.3323, 0.7035, 0.3323, 0.6688, 0.3649, 0.7056, 0.3648, 0.7363, 0.3323, 0.7383, 0.3323, 0.7035, 0.3649, 0.6361, 0.3649, 0.6668, 0.3323, 0.6688, 0.3324, 0.634, 0.3322, 0.8077, 0.3322, 0.8425, 0.2587, 0.8424, 0.2587, 0.8077, 0.3321, 0.8772, 0.3308, 0.9114, 0.2589, 0.9123, 0.2587, 0.8772, 0.3322, 0.773, 0.3322, 0.8077, 0.2587, 0.8077, 0.2588, 0.7729, 0.3323, 0.6688, 0.3323, 0.7035, 0.2588, 0.7034, 0.2589, 0.6687, 0.3323, 0.7383, 0.3322, 0.773, 0.2588, 0.7729, 0.2588, 0.7382, 0.3323, 0.7035, 0.3323, 0.7383, 0.2588, 0.7382, 0.2588, 0.7034, 0.3308, 0.9114, 0.3324, 0.9453, 0.2596, 0.9467, 0.2589, 0.9123, 0.3324, 0.634, 0.3323, 0.6688, 0.2589, 0.6687, 0.2589, 0.634, 0.3322, 0.8425, 0.3321, 0.8772, 0.2587, 0.8772, 0.2587, 0.8424, 0.3324, 0.9453, 0.3331, 0.9797, 0.2603, 0.9812, 0.2596, 0.9467, 0.5179, 0.4852, 0.5179, 0.5159, 0.4807, 0.5263, 0.4807, 0.4748, 0.5179, 0.7945, 0.5179, 0.8252, 0.4807, 0.8357, 0.4807, 0.7841, 0.5179, 0.9492, 0.5179, 0.9799, 0.4807, 0.9903, 0.4807, 0.9388, 0.5179, 0.743, 0.5179, 0.7737, 0.4807, 0.7841, 0.4807, 0.7325, 0.5179, 0.8461, 0.5179, 0.8768, 0.4807, 0.8872, 0.4807, 0.8357, 0.5179, 0.6914, 0.5179, 0.7221, 0.4807, 0.7325, 0.4807, 0.681, 0.5179, 0.5368, 0.5179, 0.5674, 0.4807, 0.5779, 0.4807, 0.5263, 0.5179, 0.6399, 0.5179, 0.6706, 0.4807, 0.681, 0.4807, 0.6294, 0.5179, 0.5883, 0.5179, 0.619, 0.4807, 0.6294, 0.4807, 0.5779, 0.5179, 0.8977, 0.5179, 0.9283, 0.4807, 0.9388, 0.4807, 0.8872, 0.4807, 0.7841, 0.4807, 0.8357, 0.4665, 0.8357, 0.4665, 0.7841, 0.4807, 0.9388, 0.4807, 0.9903, 0.4665, 0.9903, 0.4665, 0.9388, 0.4807, 0.7325, 0.4807, 0.7841, 0.4665, 0.7841, 0.4665, 0.7325, 0.4807, 0.8357, 0.4807, 0.8872, 0.4665, 0.8872, 0.4665, 0.8357, 0.4807, 0.681, 0.4807, 0.7325, 0.4665, 0.7325, 0.4665, 0.681, 0.4807, 0.5263, 0.4807, 0.5779, 0.4665, 0.5779, 0.4665, 0.5263, 0.4807, 0.6294, 0.4807, 0.681, 0.4665, 0.681, 0.4665, 0.6294, 0.4807, 0.5779, 0.4807, 0.6294, 0.4665, 0.6294, 0.4665, 0.5779, 0.4807, 0.8872, 0.4807, 0.9388, 0.4665, 0.9388, 0.4665, 0.8872, 0.4807, 0.4748, 0.4807, 0.5263, 0.4665, 0.5263, 0.4665, 0.4748, 0.4665, 0.9388, 0.4665, 0.9903, 0.4438, 0.9829, 0.4438, 0.9461, 0.4665, 0.7325, 0.4665, 0.7841, 0.4438, 0.7767, 0.4438, 0.7399, 0.4665, 0.8357, 0.4665, 0.8872, 0.4438, 0.8798, 0.4438, 0.843, 0.4665, 0.681, 0.4665, 0.7325, 0.4438, 0.7252, 0.4438, 0.6884, 0.4665, 0.5263, 0.4665, 0.5779, 0.4438, 0.5705, 0.4438, 0.5337, 0.4665, 0.6294, 0.4665, 0.681, 0.4438, 0.6736, 0.4438, 0.6368, 0.4665, 0.5779, 0.4665, 0.6294, 0.4438, 0.6221, 0.4438, 0.5853, 0.4665, 0.8872, 0.4665, 0.9388, 0.4438, 0.9314, 0.4438, 0.8946, 0.4665, 0.4748, 0.4665, 0.5263, 0.4438, 0.519, 0.4438, 0.4821, 0.4665, 0.7841, 0.4665, 0.8357, 0.4438, 0.8283, 0.4438, 0.7915, 0.4438, 0.7399, 0.4438, 0.7767, 0.4216, 0.7707, 0.4216, 0.7459, 0.4438, 0.843, 0.4438, 0.8798, 0.4216, 0.8738, 0.4216, 0.849, 0.4438, 0.6884, 0.4438, 0.7252, 0.4216, 0.7192, 0.4216, 0.6944, 0.4438, 0.5337, 0.4438, 0.5705, 0.4216, 0.5645, 0.4216, 0.5397, 0.4438, 0.6368, 0.4438, 0.6736, 0.4216, 0.6676, 0.4216, 0.6428, 0.4438, 0.5853, 0.4438, 0.6221, 0.4216, 0.6161, 0.4216, 0.5913, 0.4438, 0.8946, 0.4438, 0.9314, 0.4216, 0.9254, 0.4216, 0.9006, 0.4438, 0.4821, 0.4438, 0.519, 0.4216, 0.513, 0.4216, 0.4881, 0.4438, 0.7915, 0.4438, 0.8283, 0.4216, 0.8223, 0.4216, 0.7975, 0.4438, 0.9461, 0.4438, 0.9829, 0.4216, 0.977, 0.4216, 0.9521, 0.7274, 0.04363, 0.7615, 0.04363, 0.7615, 0.5739, 0.7274, 0.5739, 0.6251, 0.04363, 0.6592, 0.04363, 0.6592, 0.5739, 0.6251, 0.5739, 0.6933, 0.04363, 0.7274, 0.04363, 0.7274, 0.5739, 0.6933, 0.5739, 0.6592, 0.04363, 0.6933, 0.04363, 0.6933, 0.5739, 0.6592, 0.5739, 0.8638, 0.04363, 0.8979, 0.04363, 0.8979, 0.5739, 0.8638, 0.5739, 0.591, 0.04363, 0.6251, 0.04363, 0.6251, 0.5739, 0.591, 0.5739, 0.7956, 0.04363, 0.8297, 0.04363, 0.8297, 0.5739, 0.7956, 0.5739, 0.8979, 0.04363, 0.932, 0.04363, 0.932, 0.5739, 0.8979, 0.5739, 0.7615, 0.04363, 0.7956, 0.04363, 0.7956, 0.5739, 0.7615, 0.5739, 0.8297, 0.04363, 0.8638, 0.04363, 0.8638, 0.5739, 0.8297, 0.5739, 0.6454, 0.5851, 0.593, 0.547, 0.613, 0.4853, 0.613, 0.4853, 0.6454, 0.4748, 0.6779, 0.4853, 0.6779, 0.4853, 0.6979, 0.5129, 0.6979, 0.547, 0.6979, 0.547, 0.6779, 0.5746, 0.6454, 0.5851, 0.6454, 0.5851, 0.613, 0.5746, 0.593, 0.547, 0.593, 0.547, 0.593, 0.5129, 0.613, 0.4853, 0.613, 0.4853, 0.6779, 0.4853, 0.6979, 0.547, 0.6979, 0.547, 0.6454, 0.5851, 0.613, 0.4853, 0.8906, 0.8842, 0.8309, 0.8649, 0.794, 0.8141, 0.794, 0.8141, 0.794, 0.7514, 0.8309, 0.7006, 0.8309, 0.7006, 0.8906, 0.6812, 0.9502, 0.7006, 0.9502, 0.7006, 0.9871, 0.7514, 0.9871, 0.8141, 0.9871, 0.8141, 0.9502, 0.8649, 0.8906, 0.8842, 0.8906, 0.8842, 0.794, 0.8141, 0.8309, 0.7006, 0.8309, 0.7006, 0.9502, 0.7006, 0.9871, 0.8141, 0.7698, 0.9929, 0.5561, 0.9929, 0.5561, 0.594, 0.7698, 0.594, 0.5561, 0.594, 0.7698, 0.594, 0.7698, 0.9929, 0.5561, 0.9929])
me_cylinder.materials.append(mat_material)
me_cylinder.materials.append(mat_material2)
me_cylinder.use_remesh_preserve_volume = False
me_cylinder.use_remesh_preserve_attributes = False
me_cylinder.use_mirror_vertex_groups = False
me_cylinder.update()

# ---- objects
ob_light = bpy.data.objects.new('Light', light_light)
ob_camera = bpy.data.objects.new('Camera', cam_camera)
ob_cylinder = bpy.data.objects.new('Cylinder', me_cylinder)

# ---- transforms, parenting, visibility, modifiers, constraints
ob_light.location = (4.076, 1.005, 5.904)
ob_light.rotation_euler = (0.6503, 0.05522, 1.866)
ob_light.lock_rotations_4d = False
ob_light.empty_display_type = 'ARROWS'
ob_light.color = (0.0, 0.0, 0.0, 0.0)
ob_light.lineart.crease_threshold = 0.0
ob_camera.location = (7.359, -6.926, 4.958)
ob_camera.rotation_euler = (1.109, 0.0, 0.8149)
ob_camera.lock_rotations_4d = False
ob_camera.empty_display_type = 'ARROWS'
ob_camera.color = (0.0, 0.0, 0.0, 0.0)
ob_camera.display_type = 'WIRE'
ob_camera.lineart.crease_threshold = 0.0
ob_cylinder.location = (1.587e-08, 1.587e-08, -0.5326)
ob_cylinder.scale = (0.45, 0.45, 0.45)
ob_cylinder.lineart.crease_threshold = 0.0

# ---- collection membership
col_collection.objects.link(ob_light)
col_collection.objects.link(ob_camera)
col_collection.objects.link(ob_cylinder)

# ---- scene / render settings (as saved in the file)
scene.camera = ob_camera
scene.frame_start = 1; scene.frame_end = 250; scene.frame_set(1)
scene.render.engine = 'BLENDER_EEVEE_NEXT'
scene.cycles.samples = 128
scene.cycles.sampling_pattern = 'TABULATED_SOBOL'
scene.cycles.use_adaptive_sampling = False
scene.cycles.use_light_tree = False
scene.view_settings.view_transform = 'Filmic'
bpy.context.view_layer.update()
